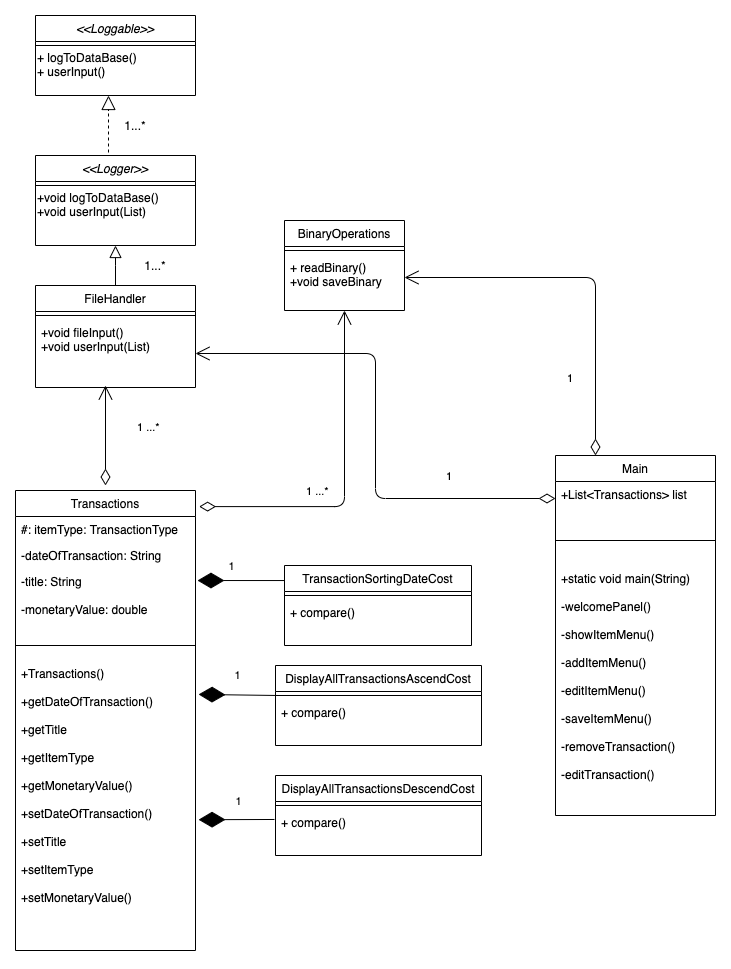

The diagram above was exported from draw.io. Its source (the exported page's mxGraphModel, read from the mxfile embedded in the PNG):
<mxGraphModel dx="1103" dy="419" grid="1" gridSize="10" guides="1" tooltips="1" connect="1" arrows="1" fold="1" page="1" pageScale="1" pageWidth="827" pageHeight="1169" math="0" shadow="0">
  <root>
    <mxCell id="WIyWlLk6GJQsqaUBKTNV-0" />
    <mxCell id="WIyWlLk6GJQsqaUBKTNV-1" parent="WIyWlLk6GJQsqaUBKTNV-0" />
    <mxCell id="fw5aVUbWi_C8E7FSYuL2-0" value="" style="endArrow=block;endSize=10;endFill=0;shadow=0;strokeWidth=1;rounded=0;edgeStyle=elbowEdgeStyle;elbow=vertical;exitX=0.5;exitY=0;exitDx=0;exitDy=0;entryX=0.5;entryY=1;entryDx=0;entryDy=0;" parent="WIyWlLk6GJQsqaUBKTNV-1" source="zkfFHV4jXpPFQw0GAbJ--0" target="fw5aVUbWi_C8E7FSYuL2-1" edge="1">
      <mxGeometry width="160" relative="1" as="geometry">
        <mxPoint x="319.5" y="350" as="sourcePoint" />
        <mxPoint x="330" y="230" as="targetPoint" />
        <Array as="points" />
      </mxGeometry>
    </mxCell>
    <mxCell id="fw5aVUbWi_C8E7FSYuL2-7" value="1...*" style="text;html=1;strokeColor=none;fillColor=none;align=center;verticalAlign=middle;whiteSpace=wrap;rounded=0;" parent="WIyWlLk6GJQsqaUBKTNV-1" vertex="1">
      <mxGeometry x="180" y="290" width="40" height="20" as="geometry" />
    </mxCell>
    <mxCell id="ZiELnOr4JKyN6Uzab2gR-7" value="1...*" style="text;html=1;strokeColor=none;fillColor=none;align=center;verticalAlign=middle;whiteSpace=wrap;rounded=0;" parent="WIyWlLk6GJQsqaUBKTNV-1" vertex="1">
      <mxGeometry x="160" y="150" width="40" height="20" as="geometry" />
    </mxCell>
    <mxCell id="CZccFLYixjMED8eDOHqf-6" value="TransactionSortingDateCost" style="swimlane;fontStyle=0;align=center;verticalAlign=top;childLayout=stackLayout;horizontal=1;startSize=26;horizontalStack=0;resizeParent=1;resizeLast=0;collapsible=1;marginBottom=0;rounded=0;shadow=0;strokeWidth=1;" parent="WIyWlLk6GJQsqaUBKTNV-1" vertex="1">
      <mxGeometry x="329" y="600" width="187" height="80" as="geometry">
        <mxRectangle x="230" y="140" width="160" height="26" as="alternateBounds" />
      </mxGeometry>
    </mxCell>
    <mxCell id="CZccFLYixjMED8eDOHqf-10" value="" style="line;html=1;strokeWidth=1;align=left;verticalAlign=middle;spacingTop=-1;spacingLeft=3;spacingRight=3;rotatable=0;labelPosition=right;points=[];portConstraint=eastwest;" parent="CZccFLYixjMED8eDOHqf-6" vertex="1">
      <mxGeometry y="26" width="187" height="8" as="geometry" />
    </mxCell>
    <mxCell id="CZccFLYixjMED8eDOHqf-11" value="+ compare()" style="text;align=left;verticalAlign=top;spacingLeft=4;spacingRight=4;overflow=hidden;rotatable=0;points=[[0,0.5],[1,0.5]];portConstraint=eastwest;" parent="CZccFLYixjMED8eDOHqf-6" vertex="1">
      <mxGeometry y="34" width="187" height="46" as="geometry" />
    </mxCell>
    <mxCell id="ZiELnOr4JKyN6Uzab2gR-30" value="DisplayAllTransactionsAscendCost" style="swimlane;fontStyle=0;align=center;verticalAlign=top;childLayout=stackLayout;horizontal=1;startSize=26;horizontalStack=0;resizeParent=1;resizeLast=0;collapsible=1;marginBottom=0;rounded=0;shadow=0;strokeWidth=1;" parent="WIyWlLk6GJQsqaUBKTNV-1" vertex="1">
      <mxGeometry x="320" y="700" width="206" height="80" as="geometry">
        <mxRectangle x="230" y="140" width="160" height="26" as="alternateBounds" />
      </mxGeometry>
    </mxCell>
    <mxCell id="ZiELnOr4JKyN6Uzab2gR-31" value="" style="line;html=1;strokeWidth=1;align=left;verticalAlign=middle;spacingTop=-1;spacingLeft=3;spacingRight=3;rotatable=0;labelPosition=right;points=[];portConstraint=eastwest;" parent="ZiELnOr4JKyN6Uzab2gR-30" vertex="1">
      <mxGeometry y="26" width="206" height="8" as="geometry" />
    </mxCell>
    <mxCell id="ZiELnOr4JKyN6Uzab2gR-32" value="+ compare()" style="text;align=left;verticalAlign=top;spacingLeft=4;spacingRight=4;overflow=hidden;rotatable=0;points=[[0,0.5],[1,0.5]];portConstraint=eastwest;" parent="ZiELnOr4JKyN6Uzab2gR-30" vertex="1">
      <mxGeometry y="34" width="206" height="46" as="geometry" />
    </mxCell>
    <mxCell id="ZiELnOr4JKyN6Uzab2gR-40" value="" style="endArrow=diamondThin;endFill=1;endSize=24;html=1;entryX=1.011;entryY=0.194;entryDx=0;entryDy=0;entryPerimeter=0;exitX=0;exitY=0.188;exitDx=0;exitDy=0;exitPerimeter=0;" parent="WIyWlLk6GJQsqaUBKTNV-1" source="CZccFLYixjMED8eDOHqf-6" target="CZccFLYixjMED8eDOHqf-16" edge="1">
      <mxGeometry width="160" relative="1" as="geometry">
        <mxPoint x="325" y="615" as="sourcePoint" />
        <mxPoint x="380" y="690" as="targetPoint" />
      </mxGeometry>
    </mxCell>
    <mxCell id="ZiELnOr4JKyN6Uzab2gR-51" value="1" style="edgeLabel;html=1;align=center;verticalAlign=middle;resizable=0;points=[];" parent="ZiELnOr4JKyN6Uzab2gR-40" vertex="1" connectable="0">
      <mxGeometry x="-0.0315" y="1" relative="1" as="geometry">
        <mxPoint x="-11.67" y="-16.03" as="offset" />
      </mxGeometry>
    </mxCell>
    <mxCell id="ZiELnOr4JKyN6Uzab2gR-41" value="" style="endArrow=diamondThin;endFill=1;endSize=24;html=1;entryX=1.017;entryY=0.117;entryDx=0;entryDy=0;entryPerimeter=0;" parent="WIyWlLk6GJQsqaUBKTNV-1" target="CZccFLYixjMED8eDOHqf-18" edge="1">
      <mxGeometry width="160" relative="1" as="geometry">
        <mxPoint x="323" y="730" as="sourcePoint" />
        <mxPoint x="210.00000000000003" y="730.028" as="targetPoint" />
      </mxGeometry>
    </mxCell>
    <mxCell id="ZiELnOr4JKyN6Uzab2gR-52" value="1" style="edgeLabel;html=1;align=center;verticalAlign=middle;resizable=0;points=[];" parent="ZiELnOr4JKyN6Uzab2gR-41" vertex="1" connectable="0">
      <mxGeometry x="0.0383" y="-1" relative="1" as="geometry">
        <mxPoint y="-19.01" as="offset" />
      </mxGeometry>
    </mxCell>
    <mxCell id="ZiELnOr4JKyN6Uzab2gR-42" value="" style="endArrow=diamondThin;endFill=1;endSize=24;html=1;entryX=1.017;entryY=0.549;entryDx=0;entryDy=0;exitX=-0.005;exitY=0.217;exitDx=0;exitDy=0;exitPerimeter=0;entryPerimeter=0;" parent="WIyWlLk6GJQsqaUBKTNV-1" source="ZiELnOr4JKyN6Uzab2gR-35" target="CZccFLYixjMED8eDOHqf-18" edge="1">
      <mxGeometry width="160" relative="1" as="geometry">
        <mxPoint x="300" y="860" as="sourcePoint" />
        <mxPoint x="210.00000000000003" y="845.028" as="targetPoint" />
      </mxGeometry>
    </mxCell>
    <mxCell id="ZiELnOr4JKyN6Uzab2gR-53" value="1" style="edgeLabel;html=1;align=center;verticalAlign=middle;resizable=0;points=[];" parent="ZiELnOr4JKyN6Uzab2gR-42" vertex="1" connectable="0">
      <mxGeometry x="-0.0461" y="1" relative="1" as="geometry">
        <mxPoint y="-19.48" as="offset" />
      </mxGeometry>
    </mxCell>
    <mxCell id="ZiELnOr4JKyN6Uzab2gR-43" value="" style="endArrow=block;dashed=1;endFill=0;endSize=12;html=1;" parent="WIyWlLk6GJQsqaUBKTNV-1" edge="1">
      <mxGeometry width="160" relative="1" as="geometry">
        <mxPoint x="153" y="187" as="sourcePoint" />
        <mxPoint x="153" y="130" as="targetPoint" />
      </mxGeometry>
    </mxCell>
    <mxCell id="ZiELnOr4JKyN6Uzab2gR-45" value="1 ...*" style="endArrow=open;html=1;endSize=12;startArrow=diamondThin;startSize=14;startFill=0;edgeStyle=orthogonalEdgeStyle;align=left;verticalAlign=bottom;" parent="WIyWlLk6GJQsqaUBKTNV-1" edge="1">
      <mxGeometry y="-30" relative="1" as="geometry">
        <mxPoint x="150" y="520" as="sourcePoint" />
        <mxPoint x="150" y="420" as="targetPoint" />
        <mxPoint y="1" as="offset" />
      </mxGeometry>
    </mxCell>
    <mxCell id="ZiELnOr4JKyN6Uzab2gR-47" value="1 ...*" style="endArrow=open;html=1;endSize=12;startArrow=diamondThin;startSize=14;startFill=0;edgeStyle=orthogonalEdgeStyle;align=left;verticalAlign=bottom;entryX=0.5;entryY=1;entryDx=0;entryDy=0;exitX=1.02;exitY=0.035;exitDx=0;exitDy=0;exitPerimeter=0;" parent="WIyWlLk6GJQsqaUBKTNV-1" source="CZccFLYixjMED8eDOHqf-13" target="UVl_McNc2Q_WO_mAp40l-0" edge="1">
      <mxGeometry x="-0.1111" y="40" relative="1" as="geometry">
        <mxPoint x="170" y="480" as="sourcePoint" />
        <mxPoint x="130" y="440" as="targetPoint" />
        <mxPoint as="offset" />
      </mxGeometry>
    </mxCell>
    <mxCell id="ZiELnOr4JKyN6Uzab2gR-50" value="1" style="endArrow=open;html=1;endSize=12;startArrow=diamondThin;startSize=14;startFill=0;edgeStyle=orthogonalEdgeStyle;align=left;verticalAlign=bottom;entryX=1;entryY=0.5;entryDx=0;entryDy=0;exitX=0.25;exitY=0;exitDx=0;exitDy=0;" parent="WIyWlLk6GJQsqaUBKTNV-1" source="CZccFLYixjMED8eDOHqf-0" target="UVl_McNc2Q_WO_mAp40l-5" edge="1">
      <mxGeometry x="-0.6329" y="30" relative="1" as="geometry">
        <mxPoint x="480" y="330" as="sourcePoint" />
        <mxPoint x="640" y="330" as="targetPoint" />
        <mxPoint as="offset" />
      </mxGeometry>
    </mxCell>
    <mxCell id="UVl_McNc2Q_WO_mAp40l-0" value="BinaryOperations" style="swimlane;fontStyle=0;align=center;verticalAlign=top;childLayout=stackLayout;horizontal=1;startSize=26;horizontalStack=0;resizeParent=1;resizeLast=0;collapsible=1;marginBottom=0;rounded=0;shadow=0;strokeWidth=1;" parent="WIyWlLk6GJQsqaUBKTNV-1" vertex="1">
      <mxGeometry x="329" y="255" width="120" height="90" as="geometry">
        <mxRectangle x="230" y="140" width="160" height="26" as="alternateBounds" />
      </mxGeometry>
    </mxCell>
    <mxCell id="UVl_McNc2Q_WO_mAp40l-4" value="" style="line;html=1;strokeWidth=1;align=left;verticalAlign=middle;spacingTop=-1;spacingLeft=3;spacingRight=3;rotatable=0;labelPosition=right;points=[];portConstraint=eastwest;" parent="UVl_McNc2Q_WO_mAp40l-0" vertex="1">
      <mxGeometry y="26" width="120" height="8" as="geometry" />
    </mxCell>
    <mxCell id="UVl_McNc2Q_WO_mAp40l-5" value="+ readBinary()&#10;+void saveBinary&#10;" style="text;align=left;verticalAlign=top;spacingLeft=4;spacingRight=4;overflow=hidden;rotatable=0;points=[[0,0.5],[1,0.5]];portConstraint=eastwest;" parent="UVl_McNc2Q_WO_mAp40l-0" vertex="1">
      <mxGeometry y="34" width="120" height="46" as="geometry" />
    </mxCell>
    <mxCell id="ZiELnOr4JKyN6Uzab2gR-1" value="&lt;&lt;Loggable&gt;&gt;" style="swimlane;fontStyle=2;align=center;verticalAlign=top;childLayout=stackLayout;horizontal=1;startSize=26;horizontalStack=0;resizeParent=1;resizeLast=0;collapsible=1;marginBottom=0;rounded=0;shadow=0;strokeWidth=1;" parent="WIyWlLk6GJQsqaUBKTNV-1" vertex="1">
      <mxGeometry x="80" y="50" width="160" height="80" as="geometry">
        <mxRectangle x="340" y="380" width="170" height="26" as="alternateBounds" />
      </mxGeometry>
    </mxCell>
    <mxCell id="ZiELnOr4JKyN6Uzab2gR-2" value="" style="line;html=1;strokeWidth=1;align=left;verticalAlign=middle;spacingTop=-1;spacingLeft=3;spacingRight=3;rotatable=0;labelPosition=right;points=[];portConstraint=eastwest;" parent="ZiELnOr4JKyN6Uzab2gR-1" vertex="1">
      <mxGeometry y="26" width="160" height="8" as="geometry" />
    </mxCell>
    <mxCell id="ZiELnOr4JKyN6Uzab2gR-3" value="+ logToDataBase()&lt;br&gt;+ userInput()" style="text;html=1;align=left;verticalAlign=middle;resizable=0;points=[];autosize=1;" parent="ZiELnOr4JKyN6Uzab2gR-1" vertex="1">
      <mxGeometry y="34" width="160" height="30" as="geometry" />
    </mxCell>
    <mxCell id="fw5aVUbWi_C8E7FSYuL2-1" value="&lt;&lt;Logger&gt;&gt;" style="swimlane;fontStyle=2;align=center;verticalAlign=top;childLayout=stackLayout;horizontal=1;startSize=26;horizontalStack=0;resizeParent=1;resizeLast=0;collapsible=1;marginBottom=0;rounded=0;shadow=0;strokeWidth=1;" parent="WIyWlLk6GJQsqaUBKTNV-1" vertex="1">
      <mxGeometry x="80" y="190" width="160" height="90" as="geometry">
        <mxRectangle x="340" y="380" width="170" height="26" as="alternateBounds" />
      </mxGeometry>
    </mxCell>
    <mxCell id="fw5aVUbWi_C8E7FSYuL2-3" value="" style="line;html=1;strokeWidth=1;align=left;verticalAlign=middle;spacingTop=-1;spacingLeft=3;spacingRight=3;rotatable=0;labelPosition=right;points=[];portConstraint=eastwest;" parent="fw5aVUbWi_C8E7FSYuL2-1" vertex="1">
      <mxGeometry y="26" width="160" height="8" as="geometry" />
    </mxCell>
    <mxCell id="fw5aVUbWi_C8E7FSYuL2-5" value="+void logToDataBase()&lt;br&gt;+void userInput(List)" style="text;html=1;align=left;verticalAlign=middle;resizable=0;points=[];autosize=1;" parent="fw5aVUbWi_C8E7FSYuL2-1" vertex="1">
      <mxGeometry y="34" width="160" height="30" as="geometry" />
    </mxCell>
    <mxCell id="zkfFHV4jXpPFQw0GAbJ--0" value="FileHandler" style="swimlane;fontStyle=0;align=center;verticalAlign=top;childLayout=stackLayout;horizontal=1;startSize=26;horizontalStack=0;resizeParent=1;resizeLast=0;collapsible=1;marginBottom=0;rounded=0;shadow=0;strokeWidth=1;" parent="WIyWlLk6GJQsqaUBKTNV-1" vertex="1">
      <mxGeometry x="80" y="320" width="160" height="102" as="geometry">
        <mxRectangle x="230" y="140" width="160" height="26" as="alternateBounds" />
      </mxGeometry>
    </mxCell>
    <mxCell id="zkfFHV4jXpPFQw0GAbJ--4" value="" style="line;html=1;strokeWidth=1;align=left;verticalAlign=middle;spacingTop=-1;spacingLeft=3;spacingRight=3;rotatable=0;labelPosition=right;points=[];portConstraint=eastwest;" parent="zkfFHV4jXpPFQw0GAbJ--0" vertex="1">
      <mxGeometry y="26" width="160" height="8" as="geometry" />
    </mxCell>
    <mxCell id="zkfFHV4jXpPFQw0GAbJ--5" value="+void fileInput()&#10;+void userInput(List)&#10;&#10;" style="text;align=left;verticalAlign=top;spacingLeft=4;spacingRight=4;overflow=hidden;rotatable=0;points=[[0,0.5],[1,0.5]];portConstraint=eastwest;" parent="zkfFHV4jXpPFQw0GAbJ--0" vertex="1">
      <mxGeometry y="34" width="160" height="68" as="geometry" />
    </mxCell>
    <mxCell id="CZccFLYixjMED8eDOHqf-13" value="Transactions" style="swimlane;fontStyle=0;align=center;verticalAlign=top;childLayout=stackLayout;horizontal=1;startSize=26;horizontalStack=0;resizeParent=1;resizeLast=0;collapsible=1;marginBottom=0;rounded=0;shadow=0;strokeWidth=1;" parent="WIyWlLk6GJQsqaUBKTNV-1" vertex="1">
      <mxGeometry x="60" y="525" width="180" height="460" as="geometry">
        <mxRectangle x="230" y="140" width="160" height="26" as="alternateBounds" />
      </mxGeometry>
    </mxCell>
    <mxCell id="CZccFLYixjMED8eDOHqf-14" value="#: itemType: TransactionType " style="text;align=left;verticalAlign=top;spacingLeft=4;spacingRight=4;overflow=hidden;rotatable=0;points=[[0,0.5],[1,0.5]];portConstraint=eastwest;" parent="CZccFLYixjMED8eDOHqf-13" vertex="1">
      <mxGeometry y="26" width="180" height="26" as="geometry" />
    </mxCell>
    <mxCell id="CZccFLYixjMED8eDOHqf-15" value="-dateOfTransaction: String" style="text;align=left;verticalAlign=top;spacingLeft=4;spacingRight=4;overflow=hidden;rotatable=0;points=[[0,0.5],[1,0.5]];portConstraint=eastwest;rounded=0;shadow=0;html=0;" parent="CZccFLYixjMED8eDOHqf-13" vertex="1">
      <mxGeometry y="52" width="180" height="26" as="geometry" />
    </mxCell>
    <mxCell id="CZccFLYixjMED8eDOHqf-16" value="-title: String&#10;&#10;-monetaryValue: double" style="text;align=left;verticalAlign=top;spacingLeft=4;spacingRight=4;overflow=hidden;rotatable=0;points=[[0,0.5],[1,0.5]];portConstraint=eastwest;rounded=0;shadow=0;html=0;" parent="CZccFLYixjMED8eDOHqf-13" vertex="1">
      <mxGeometry y="78" width="180" height="62" as="geometry" />
    </mxCell>
    <mxCell id="CZccFLYixjMED8eDOHqf-17" value="" style="line;html=1;strokeWidth=1;align=left;verticalAlign=middle;spacingTop=-1;spacingLeft=3;spacingRight=3;rotatable=0;labelPosition=right;points=[];portConstraint=eastwest;" parent="CZccFLYixjMED8eDOHqf-13" vertex="1">
      <mxGeometry y="140" width="180" height="30" as="geometry" />
    </mxCell>
    <mxCell id="CZccFLYixjMED8eDOHqf-18" value="+Transactions()&#10;&#10;+getDateOfTransaction()&#10;&#10;+getTitle&#10;&#10;+getItemType&#10;&#10;+getMonetaryValue()&#10;&#10;+setDateOfTransaction()&#10;&#10;+setTitle&#10;&#10;+setItemType&#10;&#10;+setMonetaryValue()&#10;" style="text;align=left;verticalAlign=top;spacingLeft=4;spacingRight=4;overflow=hidden;rotatable=0;points=[[0,0.5],[1,0.5]];portConstraint=eastwest;" parent="CZccFLYixjMED8eDOHqf-13" vertex="1">
      <mxGeometry y="170" width="180" height="290" as="geometry" />
    </mxCell>
    <mxCell id="CZccFLYixjMED8eDOHqf-0" value="Main" style="swimlane;fontStyle=0;align=center;verticalAlign=top;childLayout=stackLayout;horizontal=1;startSize=26;horizontalStack=0;resizeParent=1;resizeLast=0;collapsible=1;marginBottom=0;rounded=0;shadow=0;strokeWidth=1;" parent="WIyWlLk6GJQsqaUBKTNV-1" vertex="1">
      <mxGeometry x="600" y="490" width="160" height="360" as="geometry">
        <mxRectangle x="230" y="140" width="160" height="26" as="alternateBounds" />
      </mxGeometry>
    </mxCell>
    <mxCell id="ZiELnOr4JKyN6Uzab2gR-9" value="+List&lt;Transactions&gt; list&#10;&#10;" style="text;align=left;verticalAlign=top;spacingLeft=4;spacingRight=4;overflow=hidden;rotatable=0;points=[[0,0.5],[1,0.5]];portConstraint=eastwest;" parent="CZccFLYixjMED8eDOHqf-0" vertex="1">
      <mxGeometry y="26" width="160" height="34" as="geometry" />
    </mxCell>
    <mxCell id="CZccFLYixjMED8eDOHqf-4" value="" style="line;html=1;strokeWidth=1;align=left;verticalAlign=middle;spacingTop=-1;spacingLeft=3;spacingRight=3;rotatable=0;labelPosition=right;points=[];portConstraint=eastwest;" parent="CZccFLYixjMED8eDOHqf-0" vertex="1">
      <mxGeometry y="60" width="160" height="50" as="geometry" />
    </mxCell>
    <mxCell id="CZccFLYixjMED8eDOHqf-5" value="+static void main(String)&#10;&#10;-welcomePanel()&#10;&#10;-showItemMenu()&#10;&#10;-addItemMenu()&#10;&#10;-editItemMenu()&#10;&#10;-saveItemMenu()&#10;&#10;-removeTransaction()&#10;&#10;-editTransaction()&#10;&#10;" style="text;align=left;verticalAlign=top;spacingLeft=4;spacingRight=4;overflow=hidden;rotatable=0;points=[[0,0.5],[1,0.5]];portConstraint=eastwest;" parent="CZccFLYixjMED8eDOHqf-0" vertex="1">
      <mxGeometry y="110" width="160" height="250" as="geometry" />
    </mxCell>
    <mxCell id="ZiELnOr4JKyN6Uzab2gR-54" value="1" style="endArrow=open;html=1;endSize=12;startArrow=diamondThin;startSize=14;startFill=0;edgeStyle=orthogonalEdgeStyle;align=left;verticalAlign=bottom;entryX=1;entryY=0.5;entryDx=0;entryDy=0;exitX=0;exitY=0.5;exitDx=0;exitDy=0;" parent="WIyWlLk6GJQsqaUBKTNV-1" source="ZiELnOr4JKyN6Uzab2gR-9" target="zkfFHV4jXpPFQw0GAbJ--5" edge="1">
      <mxGeometry x="-0.5643" y="-13" relative="1" as="geometry">
        <mxPoint x="350" y="710" as="sourcePoint" />
        <mxPoint x="510" y="710" as="targetPoint" />
        <mxPoint x="-1" as="offset" />
      </mxGeometry>
    </mxCell>
    <mxCell id="ZiELnOr4JKyN6Uzab2gR-33" value="DisplayAllTransactionsDescendCost" style="swimlane;fontStyle=0;align=center;verticalAlign=top;childLayout=stackLayout;horizontal=1;startSize=26;horizontalStack=0;resizeParent=1;resizeLast=0;collapsible=1;marginBottom=0;rounded=0;shadow=0;strokeWidth=1;" parent="WIyWlLk6GJQsqaUBKTNV-1" vertex="1">
      <mxGeometry x="320" y="810" width="206" height="80" as="geometry">
        <mxRectangle x="230" y="140" width="160" height="26" as="alternateBounds" />
      </mxGeometry>
    </mxCell>
    <mxCell id="ZiELnOr4JKyN6Uzab2gR-34" value="" style="line;html=1;strokeWidth=1;align=left;verticalAlign=middle;spacingTop=-1;spacingLeft=3;spacingRight=3;rotatable=0;labelPosition=right;points=[];portConstraint=eastwest;" parent="ZiELnOr4JKyN6Uzab2gR-33" vertex="1">
      <mxGeometry y="26" width="206" height="8" as="geometry" />
    </mxCell>
    <mxCell id="ZiELnOr4JKyN6Uzab2gR-35" value="+ compare()" style="text;align=left;verticalAlign=top;spacingLeft=4;spacingRight=4;overflow=hidden;rotatable=0;points=[[0,0.5],[1,0.5]];portConstraint=eastwest;" parent="ZiELnOr4JKyN6Uzab2gR-33" vertex="1">
      <mxGeometry y="34" width="206" height="46" as="geometry" />
    </mxCell>
  </root>
</mxGraphModel>